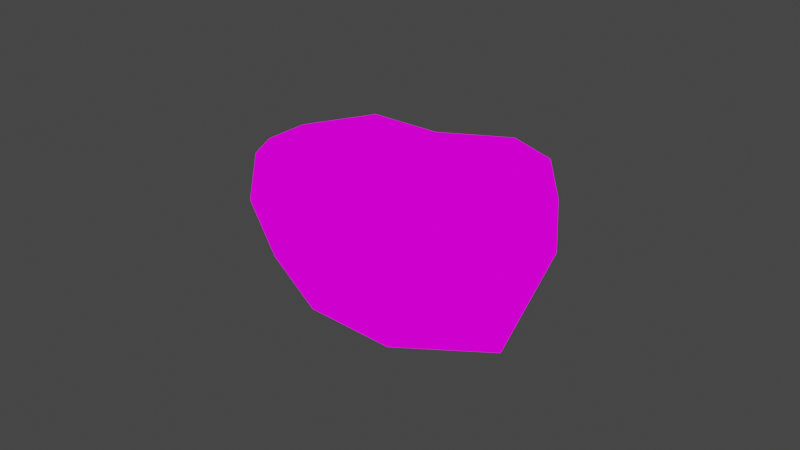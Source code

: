 # Source: Grasslands_Landmass_07.blend  (saved by Blender 2.93.21; exported with 4.5.12 LTS)
import bpy
from mathutils import Matrix  # noqa: F401  (used for matrix-valued properties, if any)

bpy.ops.wm.read_factory_settings(use_empty=True)
scene = bpy.context.scene
scene.name = 'Scene'

# ---- collections
col_collection = bpy.data.collections.new('Collection'); scene.collection.children.link(col_collection)

# ---- images (referenced by path relative to the original .blend; pixels are not part of the script)
import os
ASSET_DIR = os.environ.get("B2B_ASSET_DIR", "")  # directory of the original .blend (textures are referenced by path, not embedded)
HERE = os.path.dirname(os.path.abspath(__file__))  # packed textures are extracted next to this script under _unpacked/

def load_image(name, relpath, width, height, colorspace="sRGB"):
    """Load a texture the original file referenced (path relative to the .blend, or extracted next to this script)."""
    p = next((c for c in (os.path.join(HERE, relpath), os.path.join(ASSET_DIR, relpath)) if relpath and os.path.exists(c)), "")
    if p:
        img = bpy.data.images.load(p, check_existing=True)
        img.name = name
    else:  # same state as the original file: an image datablock whose file is absent (Cycles renders it pink)
        img = bpy.data.images.new(name, width, height)
        img.source = "FILE"
        img.filepath = "//" + (relpath or name)
    img.colorspace_settings.name = colorspace
    return img
img_grassland_tileatlas_01_png = load_image('Grassland_Tileatlas_01.png', 'Grassland_Tileatlas_01.png', 1024, 1024, 'sRGB')

# ---- materials (node trees are filled in below, after node groups)
mat_grassland_tileatlas_01 = bpy.data.materials.new('Grassland_Tileatlas_01')
mat_grassland_tileatlas_01.alpha_threshold = 0.0
mat_grassland_tileatlas_01.use_transparent_shadow = False
mat_grassland_tileatlas_01.line_color = (0.0, 0.0, 0.0, 1.0)

# ---- material node trees
mat_grassland_tileatlas_01.use_nodes = True; mat_grassland_tileatlas_01.node_tree.nodes.clear()
_N = mat_grassland_tileatlas_01.node_tree.nodes; _L = mat_grassland_tileatlas_01.node_tree.links
n0 = _N.new('ShaderNodeOutputMaterial'); n0.name = 'Material Output'; n0.location = (400, 0)
n1 = _N.new('ShaderNodeLightPath'); n1.name = 'Light Path'; n1.location = (0, 250)
n2 = _N.new('ShaderNodeBsdfTransparent'); n2.name = 'Transparent BSDF'; n2.location = (-200, -100)
n3 = _N.new('ShaderNodeEmission'); n3.name = 'Emission'; n3.location = (-200, -200)
n4 = _N.new('ShaderNodeMixShader'); n4.name = 'Mix Shader'; n4.location = (200, 0)
n5 = _N.new('ShaderNodeMixShader'); n5.name = 'Mix Shader.001'; n5.location = (0, -100)
n6 = _N.new('ShaderNodeTexImage'); n6.name = 'Image Texture'; n6.location = (-500, 100)
n6.image = img_grassland_tileatlas_01_png
n6.interpolation = 'Closest'
_L.new(n6.outputs[0], n3.inputs[0])
_L.new(n6.outputs[1], n5.inputs[0])
_L.new(n2.outputs[0], n5.inputs[1])
_L.new(n2.outputs[0], n4.inputs[1])
_L.new(n3.outputs[0], n5.inputs[2])
_L.new(n5.outputs[0], n4.inputs[2])
_L.new(n1.outputs[0], n4.inputs[0])
_L.new(n4.outputs[0], n0.inputs[0])
n0.is_active_output = True

# ---- world
world_world = bpy.data.worlds.new('World'); scene.world = world_world
world_world.use_nodes = True; world_world.node_tree.nodes.clear()
_N = world_world.node_tree.nodes; _L = world_world.node_tree.links
n0 = _N.new('ShaderNodeOutputWorld'); n0.name = 'World Output'; n0.location = (300, 300)
n1 = _N.new('ShaderNodeBackground'); n1.name = 'Background'; n1.location = (10, 300)
n1.inputs[0].default_value = (0.05088, 0.05088, 0.05088, 1.0)
_L.new(n1.outputs[0], n0.inputs[0])
n0.is_active_output = True
world_world.color = (0.05088, 0.05088, 0.05088)
world_world.use_sun_shadow = False
world_world.sun_shadow_jitter_overblur = 0.0

# ---- cameras
cam_camera = bpy.data.cameras.new('Camera')
cam_camera.clip_end = 100.0
cam_camera.ortho_scale = 7.314

# ---- lights
light_light = bpy.data.lights.new('Light', 'POINT')
light_light.transmission_factor = 0.0
light_light.energy = 1000.0
light_light.shadow_soft_size = 0.1
light_light.shadow_maximum_resolution = 0.006
light_light.use_absolute_resolution = True

# ---- meshes
me_cube = bpy.data.meshes.new('Cube')
me_cube.from_pydata([(-1.471, -0.5025, -0.8177), (-1.825, -0.01359, -0.1861), (-1.442, -0.01359, -1.01), (-1.497, -0.01359, 0.5985), (1.087, 0.7654, -0.6252), (1.466, -0.01359, 0.6771), (1.441, -0.01359, -0.9251), (1.266, -0.4833, -0.7323), (-0.4524, -0.01359, -1.156), (0.5629, 1.072, 0.7504), (-0.4811, -0.8117, 0.5378), (-1.531, 0.8797, -0.1861), (1.526, -0.5822, -0.1861), (0.6077, -0.7295, -0.9298), (-1.275, 0.7731, -0.7105), (-1.631, -0.01359, 0.4684), (1.6, -0.01359, 0.4271), (1.292, -0.4284, 0.5756), (1.7, -0.01359, -0.1861), (-1.465, 0.9788, 0.3711), (0.6077, 0.8443, -0.8099), (-0.4524, 0.7492, -0.8099), (0.6077, -0.01359, -1.156), (0.6077, -0.8306, 0.513), (0.6077, 1.162, 0.5172), (-1.66, -0.5371, 0.3669), (-0.4524, -0.8002, -0.9298), (0.5712, 1.062, -0.2255), (1.347, 0.872, -0.1861), (-0.4803, 0.9681, -0.111), (0.5538, -0.8949, -0.2863), (-0.5063, -0.9655, -0.1629), (-1.727, -0.6014, -0.1861), (-0.4524, -0.9012, 0.3341), (0.6678, -0.6892, 0.7256), (1.426, -0.5178, 0.3256), (0.5598, -0.02204, 0.8645), (1.247, 0.9712, 0.3299), (1.186, 0.8817, 0.7672), (-0.4524, 1.067, 0.3963), (-0.4077, -0.01359, 0.7222), (-1.526, -0.4476, 0.55), (-1.33, 0.8894, 0.5287), (-0.4077, 0.9191, 0.573)], [], [(1, 32, 25, 15), (2, 0, 32, 1), (8, 26, 0, 2), (26, 8, 22, 13), (13, 22, 6, 7), (7, 6, 18, 12), (12, 18, 16, 35), (6, 4, 28, 18), (18, 28, 37, 16), (22, 20, 4, 6), (8, 21, 20, 22), (21, 8, 2, 14), (14, 2, 1, 11), (11, 1, 15, 19), (21, 14, 11, 29), (20, 21, 29, 27), (4, 20, 27, 28), (28, 27, 24, 37), (27, 29, 39, 24), (29, 11, 19, 39), (13, 7, 12, 30), (26, 13, 30, 31), (0, 26, 31, 32), (32, 31, 33, 25), (31, 30, 23, 33), (30, 12, 35, 23), (25, 33, 10, 41), (33, 23, 34, 10), (23, 35, 17, 34), (35, 16, 5, 17), (16, 37, 38, 5), (37, 24, 9, 38), (24, 39, 43, 9), (39, 19, 42, 43), (19, 15, 3, 42), (15, 25, 41, 3), (3, 41, 10, 40), (42, 3, 40, 43), (43, 40, 36, 9), (40, 10, 34, 36), (36, 34, 17, 5), (9, 36, 5, 38)])
me_cube.polygons.foreach_set('use_smooth', [True] * 42)
_uv = me_cube.uv_layers.new(name='UVMap')
_uv.uv.foreach_set('vector', [0.7501, 0.8751, 0.8749, 0.8751, 0.8749, 0.9999, 0.7501, 0.9999, 0.7501, 0.8751, 0.8749, 0.8751, 0.8749, 0.9999, 0.7501, 0.9999, 0.7501, 0.8751, 0.8749, 0.8751, 0.8749, 0.9999, 0.7501, 0.9999, 0.7501, 0.8751, 0.8749, 0.8751, 0.8749, 0.9999, 0.7501, 0.9999, 0.7501, 0.8751, 0.8749, 0.8751, 0.8749, 0.9999, 0.7501, 0.9999, 0.7501, 0.8751, 0.8749, 0.8751, 0.8749, 0.9999, 0.7501, 0.9999, 0.7501, 0.8751, 0.8749, 0.8751, 0.8749, 0.9999, 0.7501, 0.9999, 0.7501, 0.8751, 0.8749, 0.8751, 0.8749, 0.9999, 0.7501, 0.9999, 0.7501, 0.8751, 0.8749, 0.8751, 0.8749, 0.9999, 0.7501, 0.9999, 0.7501, 0.8751, 0.8749, 0.8751, 0.8749, 0.9999, 0.7501, 0.9999, 0.7501, 0.8751, 0.8749, 0.8751, 0.8749, 0.9999, 0.7501, 0.9999, 0.7501, 0.8751, 0.8749, 0.8751, 0.8749, 0.9999, 0.7501, 0.9999, 0.7501, 0.8751, 0.8749, 0.8751, 0.8749, 0.9999, 0.7501, 0.9999, 0.7501, 0.8751, 0.8749, 0.8751, 0.8749, 0.9999, 0.7501, 0.9999, 0.7501, 0.8751, 0.8749, 0.8751, 0.8749, 0.9999, 0.7501, 0.9999, 0.7501, 0.8751, 0.8749, 0.8751, 0.8749, 0.9999, 0.7501, 0.9999, 0.7501, 0.8751, 0.8749, 0.8751, 0.8749, 0.9999, 0.7501, 0.9999, 0.7501, 0.8751, 0.8749, 0.8751, 0.8749, 0.9999, 0.7501, 0.9999, 0.7501, 0.8751, 0.8749, 0.8751, 0.8749, 0.9999, 0.7501, 0.9999, 0.7501, 0.8751, 0.8749, 0.8751, 0.8749, 0.9999, 0.7501, 0.9999, 0.7501, 0.8751, 0.8749, 0.8751, 0.8749, 0.9999, 0.7501, 0.9999, 0.7501, 0.8751, 0.8749, 0.8751, 0.8749, 0.9999, 0.7501, 0.9999, 0.7501, 0.8751, 0.8749, 0.8751, 0.8749, 0.9999, 0.7501, 0.9999, 0.7501, 0.8751, 0.8749, 0.8751, 0.8749, 0.9999, 0.7501, 0.9999, 0.7501, 0.8751, 0.8749, 0.8751, 0.8749, 0.9999, 0.7501, 0.9999, 0.7501, 0.8751, 0.8749, 0.8751, 0.8749, 0.9999, 0.7501, 0.9999, 0.7461, 0.8789, 0.8828, 0.8789, 0.8749, 0.9023, 0.7578, 0.9062, 0.7461, 0.8751, 0.8711, 0.8751, 0.8828, 0.9062, 0.7461, 0.9062, 0.7539, 0.8751, 0.8672, 0.8751, 0.8555, 0.9102, 0.7695, 0.9023, 0.7656, 0.8751, 0.8633, 0.8751, 0.8594, 0.9062, 0.7734, 0.9102, 0.7501, 0.8751, 0.8672, 0.8711, 0.8633, 0.9102, 0.7578, 0.9102, 0.7695, 0.8751, 0.8516, 0.8751, 0.8555, 0.9062, 0.7812, 0.9102, 0.7501, 0.8711, 0.8749, 0.8751, 0.8711, 0.9023, 0.7539, 0.9023, 0.7617, 0.8789, 0.8672, 0.8789, 0.8516, 0.9023, 0.7578, 0.9062, 0.7578, 0.8789, 0.8711, 0.8789, 0.8672, 0.9023, 0.7656, 0.9062, 0.7656, 0.8751, 0.8633, 0.8751, 0.8516, 0.9062, 0.7617, 0.8984, 0.8672, 0.8751, 0.8711, 0.9609, 0.7656, 0.9999, 0.7539, 0.8711, 0.7773, 0.8906, 0.7539, 0.9883, 0.8672, 0.9922, 0.8711, 0.8867, 0.7617, 0.8945, 0.7461, 0.9999, 0.8594, 0.9999, 0.8789, 0.8751, 0.8711, 0.8633, 0.8789, 0.9961, 0.7422, 0.9961, 0.7578, 0.8789, 0.7578, 0.8945, 0.7695, 1.004, 0.8477, 0.9531, 0.8711, 0.8672, 0.7578, 0.8751, 0.7539, 0.9999, 0.8672, 0.9999, 0.8242, 0.8984])
me_cube.materials.append(mat_grassland_tileatlas_01)
me_cube.use_remesh_preserve_volume = False
me_cube.use_remesh_preserve_attributes = False
me_cube.use_mirror_vertex_groups = False
me_cube.update()

# ---- objects
ob_cube = bpy.data.objects.new('Cube', me_cube)
ob_light = bpy.data.objects.new('Light', light_light)
ob_camera = bpy.data.objects.new('Camera', cam_camera)

# ---- transforms, parenting, visibility, modifiers, constraints
ob_cube.location = (0.0, 0.0, 0.0)
ob_cube.lock_rotations_4d = False
ob_cube.empty_display_type = 'ARROWS'
ob_cube.lineart.crease_threshold = 0.0
ob_light.location = (4.076, 1.005, 5.904)
ob_light.rotation_euler = (0.6503, 0.05522, 1.866)
ob_light.lock_rotations_4d = False
ob_light.empty_display_type = 'ARROWS'
ob_light.color = (0.0, 0.0, 0.0, 0.0)
ob_light.lineart.crease_threshold = 0.0
ob_camera.location = (7.359, -6.926, 4.958)
ob_camera.rotation_euler = (1.109, 0.0, 0.8149)
ob_camera.lock_rotations_4d = False
ob_camera.empty_display_type = 'ARROWS'
ob_camera.color = (0.0, 0.0, 0.0, 0.0)
ob_camera.display_type = 'WIRE'
ob_camera.lineart.crease_threshold = 0.0

# ---- collection membership
col_collection.objects.link(ob_cube)
col_collection.objects.link(ob_light)
col_collection.objects.link(ob_camera)

# ---- scene / render settings (as saved in the file)
scene.camera = ob_camera
scene.frame_start = 1; scene.frame_end = 250; scene.frame_set(1)
scene.render.engine = 'BLENDER_EEVEE_NEXT'
scene.cycles.use_denoising = False
scene.cycles.samples = 128
scene.cycles.sampling_pattern = 'TABULATED_SOBOL'
scene.cycles.use_adaptive_sampling = False
scene.cycles.use_light_tree = False
scene.view_settings.view_transform = 'Filmic'
bpy.context.view_layer.update()
